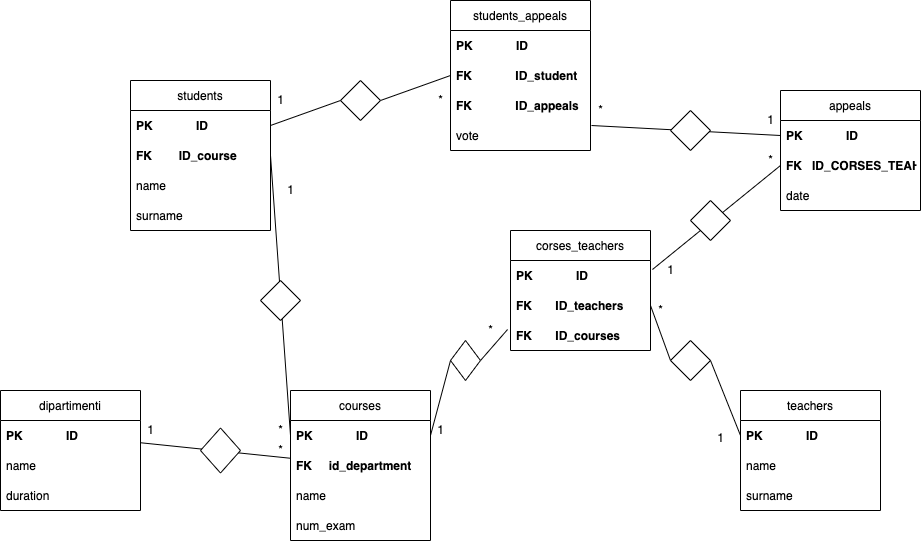

The diagram above was exported from draw.io. Its source (the exported page's mxGraphModel, read from the mxfile embedded in the PNG):
<mxGraphModel dx="1222" dy="1903" grid="1" gridSize="10" guides="1" tooltips="1" connect="1" arrows="1" fold="1" page="1" pageScale="1" pageWidth="850" pageHeight="1100" math="0" shadow="0" extFonts="Permanent Marker^https://fonts.googleapis.com/css?family=Permanent+Marker">
  <root>
    <mxCell id="0" />
    <mxCell id="1" parent="0" />
    <mxCell id="Dm9zl-U1mYoo_7IT-HAE-5" value="dipartimenti" style="swimlane;fontStyle=0;childLayout=stackLayout;horizontal=1;startSize=30;horizontalStack=0;resizeParent=1;resizeParentMax=0;resizeLast=0;collapsible=1;marginBottom=0;" vertex="1" parent="1">
      <mxGeometry x="100" y="330" width="140" height="120" as="geometry" />
    </mxCell>
    <mxCell id="Dm9zl-U1mYoo_7IT-HAE-6" value="PK             ID" style="text;strokeColor=none;fillColor=none;align=left;verticalAlign=middle;spacingLeft=4;spacingRight=4;overflow=hidden;points=[[0,0.5],[1,0.5]];portConstraint=eastwest;rotatable=0;fontStyle=1" vertex="1" parent="Dm9zl-U1mYoo_7IT-HAE-5">
      <mxGeometry y="30" width="140" height="30" as="geometry" />
    </mxCell>
    <mxCell id="Dm9zl-U1mYoo_7IT-HAE-7" value="name" style="text;strokeColor=none;fillColor=none;align=left;verticalAlign=middle;spacingLeft=4;spacingRight=4;overflow=hidden;points=[[0,0.5],[1,0.5]];portConstraint=eastwest;rotatable=0;" vertex="1" parent="Dm9zl-U1mYoo_7IT-HAE-5">
      <mxGeometry y="60" width="140" height="30" as="geometry" />
    </mxCell>
    <mxCell id="Dm9zl-U1mYoo_7IT-HAE-9" value="duration" style="text;strokeColor=none;fillColor=none;align=left;verticalAlign=middle;spacingLeft=4;spacingRight=4;overflow=hidden;points=[[0,0.5],[1,0.5]];portConstraint=eastwest;rotatable=0;" vertex="1" parent="Dm9zl-U1mYoo_7IT-HAE-5">
      <mxGeometry y="90" width="140" height="30" as="geometry" />
    </mxCell>
    <mxCell id="Dm9zl-U1mYoo_7IT-HAE-10" value="courses" style="swimlane;fontStyle=0;childLayout=stackLayout;horizontal=1;startSize=30;horizontalStack=0;resizeParent=1;resizeParentMax=0;resizeLast=0;collapsible=1;marginBottom=0;" vertex="1" parent="1">
      <mxGeometry x="390" y="330" width="140" height="150" as="geometry" />
    </mxCell>
    <mxCell id="Dm9zl-U1mYoo_7IT-HAE-11" value="PK             ID" style="text;strokeColor=none;fillColor=none;align=left;verticalAlign=middle;spacingLeft=4;spacingRight=4;overflow=hidden;points=[[0,0.5],[1,0.5]];portConstraint=eastwest;rotatable=0;fontStyle=1" vertex="1" parent="Dm9zl-U1mYoo_7IT-HAE-10">
      <mxGeometry y="30" width="140" height="30" as="geometry" />
    </mxCell>
    <mxCell id="Dm9zl-U1mYoo_7IT-HAE-16" value="FK     id_department" style="text;strokeColor=none;fillColor=none;align=left;verticalAlign=middle;spacingLeft=4;spacingRight=4;overflow=hidden;points=[[0,0.5],[1,0.5]];portConstraint=eastwest;rotatable=0;fontStyle=1" vertex="1" parent="Dm9zl-U1mYoo_7IT-HAE-10">
      <mxGeometry y="60" width="140" height="30" as="geometry" />
    </mxCell>
    <mxCell id="Dm9zl-U1mYoo_7IT-HAE-12" value="name" style="text;strokeColor=none;fillColor=none;align=left;verticalAlign=middle;spacingLeft=4;spacingRight=4;overflow=hidden;points=[[0,0.5],[1,0.5]];portConstraint=eastwest;rotatable=0;" vertex="1" parent="Dm9zl-U1mYoo_7IT-HAE-10">
      <mxGeometry y="90" width="140" height="30" as="geometry" />
    </mxCell>
    <mxCell id="Dm9zl-U1mYoo_7IT-HAE-15" value="num_exam" style="text;strokeColor=none;fillColor=none;align=left;verticalAlign=middle;spacingLeft=4;spacingRight=4;overflow=hidden;points=[[0,0.5],[1,0.5]];portConstraint=eastwest;rotatable=0;" vertex="1" parent="Dm9zl-U1mYoo_7IT-HAE-10">
      <mxGeometry y="120" width="140" height="30" as="geometry" />
    </mxCell>
    <mxCell id="Dm9zl-U1mYoo_7IT-HAE-14" value="" style="endArrow=none;html=1;rounded=0;" edge="1" parent="1" source="Dm9zl-U1mYoo_7IT-HAE-6" target="Dm9zl-U1mYoo_7IT-HAE-16">
      <mxGeometry width="50" height="50" relative="1" as="geometry">
        <mxPoint x="80" y="450" as="sourcePoint" />
        <mxPoint x="310" y="620" as="targetPoint" />
      </mxGeometry>
    </mxCell>
    <mxCell id="Dm9zl-U1mYoo_7IT-HAE-17" value="" style="rhombus;whiteSpace=wrap;html=1;" vertex="1" parent="1">
      <mxGeometry x="300" y="367.5" width="40" height="45" as="geometry" />
    </mxCell>
    <mxCell id="Dm9zl-U1mYoo_7IT-HAE-18" value="1" style="text;html=1;resizable=0;autosize=1;align=center;verticalAlign=middle;points=[];fillColor=none;strokeColor=none;rounded=0;" vertex="1" parent="1">
      <mxGeometry x="240" y="360" width="20" height="20" as="geometry" />
    </mxCell>
    <mxCell id="Dm9zl-U1mYoo_7IT-HAE-19" value="*" style="text;html=1;resizable=0;autosize=1;align=center;verticalAlign=middle;points=[];fillColor=none;strokeColor=none;rounded=0;" vertex="1" parent="1">
      <mxGeometry x="370" y="380" width="20" height="20" as="geometry" />
    </mxCell>
    <mxCell id="Dm9zl-U1mYoo_7IT-HAE-20" value="teachers" style="swimlane;fontStyle=0;childLayout=stackLayout;horizontal=1;startSize=30;horizontalStack=0;resizeParent=1;resizeParentMax=0;resizeLast=0;collapsible=1;marginBottom=0;" vertex="1" parent="1">
      <mxGeometry x="840" y="330" width="140" height="120" as="geometry" />
    </mxCell>
    <mxCell id="Dm9zl-U1mYoo_7IT-HAE-25" value="PK             ID" style="text;strokeColor=none;fillColor=none;align=left;verticalAlign=middle;spacingLeft=4;spacingRight=4;overflow=hidden;points=[[0,0.5],[1,0.5]];portConstraint=eastwest;rotatable=0;fontStyle=1" vertex="1" parent="Dm9zl-U1mYoo_7IT-HAE-20">
      <mxGeometry y="30" width="140" height="30" as="geometry" />
    </mxCell>
    <mxCell id="Dm9zl-U1mYoo_7IT-HAE-26" value="name" style="text;strokeColor=none;fillColor=none;align=left;verticalAlign=middle;spacingLeft=4;spacingRight=4;overflow=hidden;points=[[0,0.5],[1,0.5]];portConstraint=eastwest;rotatable=0;fontStyle=0" vertex="1" parent="Dm9zl-U1mYoo_7IT-HAE-20">
      <mxGeometry y="60" width="140" height="30" as="geometry" />
    </mxCell>
    <mxCell id="Dm9zl-U1mYoo_7IT-HAE-24" value="surname" style="text;strokeColor=none;fillColor=none;align=left;verticalAlign=middle;spacingLeft=4;spacingRight=4;overflow=hidden;points=[[0,0.5],[1,0.5]];portConstraint=eastwest;rotatable=0;fontStyle=0" vertex="1" parent="Dm9zl-U1mYoo_7IT-HAE-20">
      <mxGeometry y="90" width="140" height="30" as="geometry" />
    </mxCell>
    <mxCell id="Dm9zl-U1mYoo_7IT-HAE-27" value="corses_teachers" style="swimlane;fontStyle=0;childLayout=stackLayout;horizontal=1;startSize=30;horizontalStack=0;resizeParent=1;resizeParentMax=0;resizeLast=0;collapsible=1;marginBottom=0;" vertex="1" parent="1">
      <mxGeometry x="610" y="170" width="140" height="120" as="geometry" />
    </mxCell>
    <mxCell id="Dm9zl-U1mYoo_7IT-HAE-34" value="PK             ID" style="text;strokeColor=none;fillColor=none;align=left;verticalAlign=middle;spacingLeft=4;spacingRight=4;overflow=hidden;points=[[0,0.5],[1,0.5]];portConstraint=eastwest;rotatable=0;fontStyle=1" vertex="1" parent="Dm9zl-U1mYoo_7IT-HAE-27">
      <mxGeometry y="30" width="140" height="30" as="geometry" />
    </mxCell>
    <mxCell id="Dm9zl-U1mYoo_7IT-HAE-35" value="FK       ID_teachers" style="text;strokeColor=none;fillColor=none;align=left;verticalAlign=middle;spacingLeft=4;spacingRight=4;overflow=hidden;points=[[0,0.5],[1,0.5]];portConstraint=eastwest;rotatable=0;fontStyle=1" vertex="1" parent="Dm9zl-U1mYoo_7IT-HAE-27">
      <mxGeometry y="60" width="140" height="30" as="geometry" />
    </mxCell>
    <mxCell id="Dm9zl-U1mYoo_7IT-HAE-31" value="FK       ID_courses" style="text;strokeColor=none;fillColor=none;align=left;verticalAlign=middle;spacingLeft=4;spacingRight=4;overflow=hidden;points=[[0,0.5],[1,0.5]];portConstraint=eastwest;rotatable=0;fontStyle=1" vertex="1" parent="Dm9zl-U1mYoo_7IT-HAE-27">
      <mxGeometry y="90" width="140" height="30" as="geometry" />
    </mxCell>
    <mxCell id="Dm9zl-U1mYoo_7IT-HAE-36" value="" style="endArrow=none;html=1;rounded=0;entryX=-0.021;entryY=0.3;entryDx=0;entryDy=0;entryPerimeter=0;exitX=1;exitY=0.5;exitDx=0;exitDy=0;startArrow=none;" edge="1" parent="1" source="Dm9zl-U1mYoo_7IT-HAE-38" target="Dm9zl-U1mYoo_7IT-HAE-31">
      <mxGeometry width="50" height="50" relative="1" as="geometry">
        <mxPoint x="560" y="450" as="sourcePoint" />
        <mxPoint x="610" y="400" as="targetPoint" />
      </mxGeometry>
    </mxCell>
    <mxCell id="Dm9zl-U1mYoo_7IT-HAE-37" value="" style="endArrow=none;html=1;rounded=0;entryX=1;entryY=0.5;entryDx=0;entryDy=0;exitX=0;exitY=0.5;exitDx=0;exitDy=0;startArrow=none;" edge="1" parent="1" source="Dm9zl-U1mYoo_7IT-HAE-39" target="Dm9zl-U1mYoo_7IT-HAE-35">
      <mxGeometry width="50" height="50" relative="1" as="geometry">
        <mxPoint x="560" y="450" as="sourcePoint" />
        <mxPoint x="610" y="400" as="targetPoint" />
      </mxGeometry>
    </mxCell>
    <mxCell id="Dm9zl-U1mYoo_7IT-HAE-39" value="" style="rhombus;whiteSpace=wrap;html=1;" vertex="1" parent="1">
      <mxGeometry x="770" y="280" width="40" height="40" as="geometry" />
    </mxCell>
    <mxCell id="Dm9zl-U1mYoo_7IT-HAE-40" value="" style="endArrow=none;html=1;rounded=0;entryX=1;entryY=0.5;entryDx=0;entryDy=0;exitX=0;exitY=0.5;exitDx=0;exitDy=0;" edge="1" parent="1" source="Dm9zl-U1mYoo_7IT-HAE-25" target="Dm9zl-U1mYoo_7IT-HAE-39">
      <mxGeometry width="50" height="50" relative="1" as="geometry">
        <mxPoint x="840" y="375" as="sourcePoint" />
        <mxPoint x="750" y="245" as="targetPoint" />
      </mxGeometry>
    </mxCell>
    <mxCell id="Dm9zl-U1mYoo_7IT-HAE-38" value="" style="rhombus;whiteSpace=wrap;html=1;" vertex="1" parent="1">
      <mxGeometry x="550" y="280" width="30" height="40" as="geometry" />
    </mxCell>
    <mxCell id="Dm9zl-U1mYoo_7IT-HAE-41" value="" style="endArrow=none;html=1;rounded=0;exitX=1;exitY=0.5;exitDx=0;exitDy=0;" edge="1" parent="1" source="Dm9zl-U1mYoo_7IT-HAE-11">
      <mxGeometry width="50" height="50" relative="1" as="geometry">
        <mxPoint x="530" y="375" as="sourcePoint" />
        <mxPoint x="550" y="300" as="targetPoint" />
      </mxGeometry>
    </mxCell>
    <mxCell id="Dm9zl-U1mYoo_7IT-HAE-44" value="*" style="text;html=1;resizable=0;autosize=1;align=center;verticalAlign=middle;points=[];fillColor=none;strokeColor=none;rounded=0;" vertex="1" parent="1">
      <mxGeometry x="580" y="260" width="20" height="20" as="geometry" />
    </mxCell>
    <mxCell id="Dm9zl-U1mYoo_7IT-HAE-45" value="1" style="text;html=1;resizable=0;autosize=1;align=center;verticalAlign=middle;points=[];fillColor=none;strokeColor=none;rounded=0;" vertex="1" parent="1">
      <mxGeometry x="530" y="360" width="20" height="20" as="geometry" />
    </mxCell>
    <mxCell id="Dm9zl-U1mYoo_7IT-HAE-47" value="*" style="text;html=1;resizable=0;autosize=1;align=center;verticalAlign=middle;points=[];fillColor=none;strokeColor=none;rounded=0;" vertex="1" parent="1">
      <mxGeometry x="750" y="240" width="20" height="20" as="geometry" />
    </mxCell>
    <mxCell id="Dm9zl-U1mYoo_7IT-HAE-48" value="1" style="text;html=1;resizable=0;autosize=1;align=center;verticalAlign=middle;points=[];fillColor=none;strokeColor=none;rounded=0;" vertex="1" parent="1">
      <mxGeometry x="810" y="367.5" width="20" height="20" as="geometry" />
    </mxCell>
    <mxCell id="Dm9zl-U1mYoo_7IT-HAE-50" value="appeals" style="swimlane;fontStyle=0;childLayout=stackLayout;horizontal=1;startSize=30;horizontalStack=0;resizeParent=1;resizeParentMax=0;resizeLast=0;collapsible=1;marginBottom=0;" vertex="1" parent="1">
      <mxGeometry x="880" y="30" width="140" height="120" as="geometry" />
    </mxCell>
    <mxCell id="Dm9zl-U1mYoo_7IT-HAE-58" value="PK             ID" style="text;strokeColor=none;fillColor=none;align=left;verticalAlign=middle;spacingLeft=4;spacingRight=4;overflow=hidden;points=[[0,0.5],[1,0.5]];portConstraint=eastwest;rotatable=0;fontStyle=1" vertex="1" parent="Dm9zl-U1mYoo_7IT-HAE-50">
      <mxGeometry y="30" width="140" height="30" as="geometry" />
    </mxCell>
    <mxCell id="Dm9zl-U1mYoo_7IT-HAE-55" value="FK   ID_CORSES_TEAHCERS" style="text;strokeColor=none;fillColor=none;align=left;verticalAlign=middle;spacingLeft=4;spacingRight=4;overflow=hidden;points=[[0,0.5],[1,0.5]];portConstraint=eastwest;rotatable=0;fontStyle=1" vertex="1" parent="Dm9zl-U1mYoo_7IT-HAE-50">
      <mxGeometry y="60" width="140" height="30" as="geometry" />
    </mxCell>
    <mxCell id="Dm9zl-U1mYoo_7IT-HAE-54" value="date" style="text;strokeColor=none;fillColor=none;align=left;verticalAlign=middle;spacingLeft=4;spacingRight=4;overflow=hidden;points=[[0,0.5],[1,0.5]];portConstraint=eastwest;rotatable=0;fontStyle=0" vertex="1" parent="Dm9zl-U1mYoo_7IT-HAE-50">
      <mxGeometry y="90" width="140" height="30" as="geometry" />
    </mxCell>
    <mxCell id="Dm9zl-U1mYoo_7IT-HAE-56" value="" style="endArrow=none;html=1;rounded=0;entryX=0;entryY=0.5;entryDx=0;entryDy=0;exitX=1.014;exitY=0.3;exitDx=0;exitDy=0;exitPerimeter=0;" edge="1" parent="1" source="Dm9zl-U1mYoo_7IT-HAE-34" target="Dm9zl-U1mYoo_7IT-HAE-55">
      <mxGeometry width="50" height="50" relative="1" as="geometry">
        <mxPoint x="560" y="420" as="sourcePoint" />
        <mxPoint x="610" y="370" as="targetPoint" />
      </mxGeometry>
    </mxCell>
    <mxCell id="Dm9zl-U1mYoo_7IT-HAE-59" value="" style="rhombus;whiteSpace=wrap;html=1;" vertex="1" parent="1">
      <mxGeometry x="790" y="140" width="40" height="40" as="geometry" />
    </mxCell>
    <mxCell id="Dm9zl-U1mYoo_7IT-HAE-60" value="*" style="text;html=1;resizable=0;autosize=1;align=center;verticalAlign=middle;points=[];fillColor=none;strokeColor=none;rounded=0;" vertex="1" parent="1">
      <mxGeometry x="860" y="90" width="20" height="20" as="geometry" />
    </mxCell>
    <mxCell id="Dm9zl-U1mYoo_7IT-HAE-61" value="1" style="text;html=1;resizable=0;autosize=1;align=center;verticalAlign=middle;points=[];fillColor=none;strokeColor=none;rounded=0;" vertex="1" parent="1">
      <mxGeometry x="760" y="200" width="20" height="20" as="geometry" />
    </mxCell>
    <mxCell id="Dm9zl-U1mYoo_7IT-HAE-62" value="students" style="swimlane;fontStyle=0;childLayout=stackLayout;horizontal=1;startSize=30;horizontalStack=0;resizeParent=1;resizeParentMax=0;resizeLast=0;collapsible=1;marginBottom=0;" vertex="1" parent="1">
      <mxGeometry x="230" y="20" width="140" height="150" as="geometry" />
    </mxCell>
    <mxCell id="Dm9zl-U1mYoo_7IT-HAE-69" value="PK             ID" style="text;strokeColor=none;fillColor=none;align=left;verticalAlign=middle;spacingLeft=4;spacingRight=4;overflow=hidden;points=[[0,0.5],[1,0.5]];portConstraint=eastwest;rotatable=0;fontStyle=1" vertex="1" parent="Dm9zl-U1mYoo_7IT-HAE-62">
      <mxGeometry y="30" width="140" height="30" as="geometry" />
    </mxCell>
    <mxCell id="Dm9zl-U1mYoo_7IT-HAE-67" value="FK        ID_course" style="text;strokeColor=none;fillColor=none;align=left;verticalAlign=middle;spacingLeft=4;spacingRight=4;overflow=hidden;points=[[0,0.5],[1,0.5]];portConstraint=eastwest;rotatable=0;fontStyle=1" vertex="1" parent="Dm9zl-U1mYoo_7IT-HAE-62">
      <mxGeometry y="60" width="140" height="30" as="geometry" />
    </mxCell>
    <mxCell id="Dm9zl-U1mYoo_7IT-HAE-68" value="name" style="text;strokeColor=none;fillColor=none;align=left;verticalAlign=middle;spacingLeft=4;spacingRight=4;overflow=hidden;points=[[0,0.5],[1,0.5]];portConstraint=eastwest;rotatable=0;fontStyle=0" vertex="1" parent="Dm9zl-U1mYoo_7IT-HAE-62">
      <mxGeometry y="90" width="140" height="30" as="geometry" />
    </mxCell>
    <mxCell id="Dm9zl-U1mYoo_7IT-HAE-66" value="surname" style="text;strokeColor=none;fillColor=none;align=left;verticalAlign=middle;spacingLeft=4;spacingRight=4;overflow=hidden;points=[[0,0.5],[1,0.5]];portConstraint=eastwest;rotatable=0;fontStyle=0" vertex="1" parent="Dm9zl-U1mYoo_7IT-HAE-62">
      <mxGeometry y="120" width="140" height="30" as="geometry" />
    </mxCell>
    <mxCell id="Dm9zl-U1mYoo_7IT-HAE-74" value="" style="endArrow=none;html=1;rounded=0;entryX=1;entryY=0.5;entryDx=0;entryDy=0;exitX=0;exitY=0.5;exitDx=0;exitDy=0;" edge="1" parent="1" source="Dm9zl-U1mYoo_7IT-HAE-11" target="Dm9zl-U1mYoo_7IT-HAE-67">
      <mxGeometry width="50" height="50" relative="1" as="geometry">
        <mxPoint x="550" y="440" as="sourcePoint" />
        <mxPoint x="600" y="390" as="targetPoint" />
      </mxGeometry>
    </mxCell>
    <mxCell id="Dm9zl-U1mYoo_7IT-HAE-75" value="" style="rhombus;whiteSpace=wrap;html=1;" vertex="1" parent="1">
      <mxGeometry x="360" y="220" width="40" height="40" as="geometry" />
    </mxCell>
    <mxCell id="Dm9zl-U1mYoo_7IT-HAE-76" value="1" style="text;html=1;resizable=0;autosize=1;align=center;verticalAlign=middle;points=[];fillColor=none;strokeColor=none;rounded=0;" vertex="1" parent="1">
      <mxGeometry x="380" y="120" width="20" height="20" as="geometry" />
    </mxCell>
    <mxCell id="Dm9zl-U1mYoo_7IT-HAE-77" value="*" style="text;html=1;resizable=0;autosize=1;align=center;verticalAlign=middle;points=[];fillColor=none;strokeColor=none;rounded=0;" vertex="1" parent="1">
      <mxGeometry x="370" y="360" width="20" height="20" as="geometry" />
    </mxCell>
    <mxCell id="Dm9zl-U1mYoo_7IT-HAE-79" value="students_appeals" style="swimlane;fontStyle=0;childLayout=stackLayout;horizontal=1;startSize=30;horizontalStack=0;resizeParent=1;resizeParentMax=0;resizeLast=0;collapsible=1;marginBottom=0;" vertex="1" parent="1">
      <mxGeometry x="550" y="-60" width="140" height="150" as="geometry" />
    </mxCell>
    <mxCell id="Dm9zl-U1mYoo_7IT-HAE-84" value="PK             ID" style="text;strokeColor=none;fillColor=none;align=left;verticalAlign=middle;spacingLeft=4;spacingRight=4;overflow=hidden;points=[[0,0.5],[1,0.5]];portConstraint=eastwest;rotatable=0;fontStyle=1" vertex="1" parent="Dm9zl-U1mYoo_7IT-HAE-79">
      <mxGeometry y="30" width="140" height="30" as="geometry" />
    </mxCell>
    <mxCell id="Dm9zl-U1mYoo_7IT-HAE-85" value="FK             ID_student" style="text;strokeColor=none;fillColor=none;align=left;verticalAlign=middle;spacingLeft=4;spacingRight=4;overflow=hidden;points=[[0,0.5],[1,0.5]];portConstraint=eastwest;rotatable=0;fontStyle=1" vertex="1" parent="Dm9zl-U1mYoo_7IT-HAE-79">
      <mxGeometry y="60" width="140" height="30" as="geometry" />
    </mxCell>
    <mxCell id="Dm9zl-U1mYoo_7IT-HAE-92" value="FK             ID_appeals" style="text;strokeColor=none;fillColor=none;align=left;verticalAlign=middle;spacingLeft=4;spacingRight=4;overflow=hidden;points=[[0,0.5],[1,0.5]];portConstraint=eastwest;rotatable=0;fontStyle=1" vertex="1" parent="Dm9zl-U1mYoo_7IT-HAE-79">
      <mxGeometry y="90" width="140" height="30" as="geometry" />
    </mxCell>
    <mxCell id="Dm9zl-U1mYoo_7IT-HAE-83" value="vote" style="text;strokeColor=none;fillColor=none;align=left;verticalAlign=middle;spacingLeft=4;spacingRight=4;overflow=hidden;points=[[0,0.5],[1,0.5]];portConstraint=eastwest;rotatable=0;fontStyle=0" vertex="1" parent="Dm9zl-U1mYoo_7IT-HAE-79">
      <mxGeometry y="120" width="140" height="30" as="geometry" />
    </mxCell>
    <mxCell id="Dm9zl-U1mYoo_7IT-HAE-86" value="" style="endArrow=none;html=1;rounded=0;entryX=0;entryY=0.5;entryDx=0;entryDy=0;exitX=1;exitY=0.5;exitDx=0;exitDy=0;startArrow=none;" edge="1" parent="1" source="Dm9zl-U1mYoo_7IT-HAE-93" target="Dm9zl-U1mYoo_7IT-HAE-85">
      <mxGeometry width="50" height="50" relative="1" as="geometry">
        <mxPoint x="550" y="290" as="sourcePoint" />
        <mxPoint x="600" y="240" as="targetPoint" />
      </mxGeometry>
    </mxCell>
    <mxCell id="Dm9zl-U1mYoo_7IT-HAE-87" value="" style="endArrow=none;html=1;rounded=0;entryX=0;entryY=0.5;entryDx=0;entryDy=0;exitX=1.007;exitY=0.167;exitDx=0;exitDy=0;exitPerimeter=0;" edge="1" parent="1" source="Dm9zl-U1mYoo_7IT-HAE-83" target="Dm9zl-U1mYoo_7IT-HAE-58">
      <mxGeometry width="50" height="50" relative="1" as="geometry">
        <mxPoint x="550" y="290" as="sourcePoint" />
        <mxPoint x="600" y="240" as="targetPoint" />
      </mxGeometry>
    </mxCell>
    <mxCell id="Dm9zl-U1mYoo_7IT-HAE-93" value="" style="rhombus;whiteSpace=wrap;html=1;" vertex="1" parent="1">
      <mxGeometry x="440" y="20" width="40" height="40" as="geometry" />
    </mxCell>
    <mxCell id="Dm9zl-U1mYoo_7IT-HAE-94" value="" style="endArrow=none;html=1;rounded=0;entryX=0;entryY=0.5;entryDx=0;entryDy=0;exitX=1;exitY=0.5;exitDx=0;exitDy=0;" edge="1" parent="1" source="Dm9zl-U1mYoo_7IT-HAE-69" target="Dm9zl-U1mYoo_7IT-HAE-93">
      <mxGeometry width="50" height="50" relative="1" as="geometry">
        <mxPoint x="370" y="65" as="sourcePoint" />
        <mxPoint x="550" y="15" as="targetPoint" />
      </mxGeometry>
    </mxCell>
    <mxCell id="Dm9zl-U1mYoo_7IT-HAE-95" value="" style="rhombus;whiteSpace=wrap;html=1;" vertex="1" parent="1">
      <mxGeometry x="770" y="50" width="40" height="40" as="geometry" />
    </mxCell>
    <mxCell id="Dm9zl-U1mYoo_7IT-HAE-96" value="1" style="text;html=1;resizable=0;autosize=1;align=center;verticalAlign=middle;points=[];fillColor=none;strokeColor=none;rounded=0;" vertex="1" parent="1">
      <mxGeometry x="370" y="30" width="20" height="20" as="geometry" />
    </mxCell>
    <mxCell id="Dm9zl-U1mYoo_7IT-HAE-97" value="1" style="text;html=1;resizable=0;autosize=1;align=center;verticalAlign=middle;points=[];fillColor=none;strokeColor=none;rounded=0;" vertex="1" parent="1">
      <mxGeometry x="860" y="50" width="20" height="20" as="geometry" />
    </mxCell>
    <mxCell id="Dm9zl-U1mYoo_7IT-HAE-98" value="*" style="text;html=1;resizable=0;autosize=1;align=center;verticalAlign=middle;points=[];fillColor=none;strokeColor=none;rounded=0;" vertex="1" parent="1">
      <mxGeometry x="530" y="30" width="20" height="20" as="geometry" />
    </mxCell>
    <mxCell id="Dm9zl-U1mYoo_7IT-HAE-99" value="*" style="text;html=1;resizable=0;autosize=1;align=center;verticalAlign=middle;points=[];fillColor=none;strokeColor=none;rounded=0;" vertex="1" parent="1">
      <mxGeometry x="690" y="40" width="20" height="20" as="geometry" />
    </mxCell>
  </root>
</mxGraphModel>